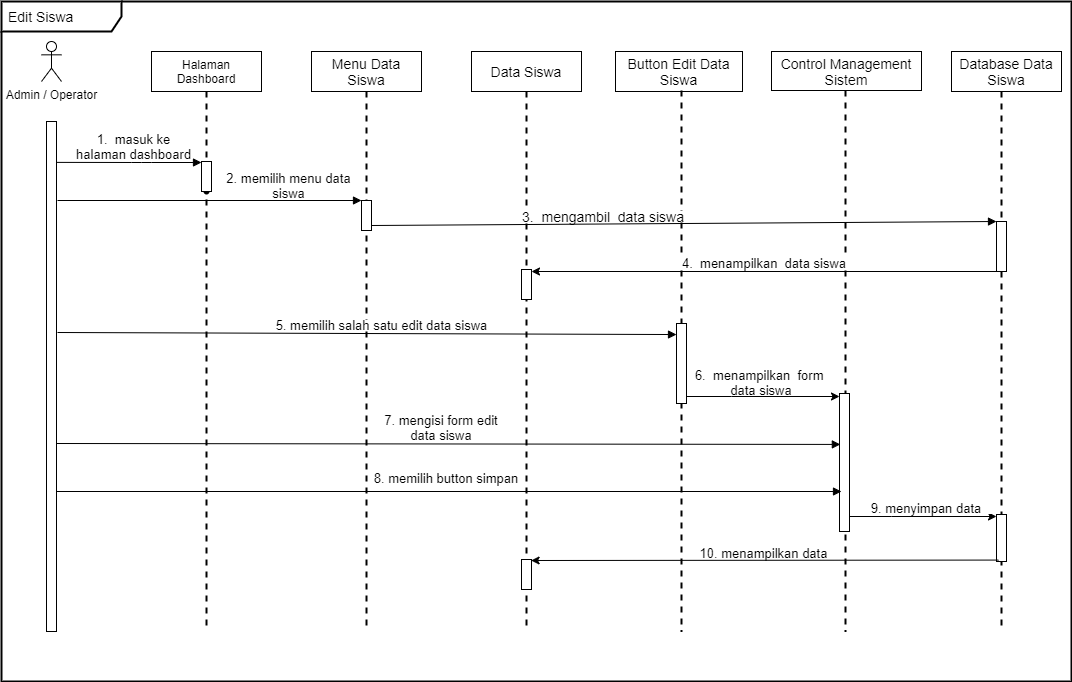

The diagram above was exported from draw.io. Its source (the exported page's mxGraphModel, read from the mxfile embedded in the PNG):
<mxGraphModel dx="1190" dy="610" grid="1" gridSize="10" guides="1" tooltips="1" connect="1" arrows="1" fold="1" page="1" pageScale="1" pageWidth="850" pageHeight="1100" math="0" shadow="0">
  <root>
    <mxCell id="0" />
    <mxCell id="1" parent="0" />
    <mxCell id="wRvDwLapwEC_WR3QRWea-2" value="Admin / Operator" style="shape=umlActor;verticalLabelPosition=bottom;verticalAlign=top;html=1;outlineConnect=0;" vertex="1" parent="1">
      <mxGeometry x="260" y="190" width="20" height="40" as="geometry" />
    </mxCell>
    <mxCell id="wRvDwLapwEC_WR3QRWea-3" value="Halaman Dashboard" style="rounded=0;whiteSpace=wrap;html=1;" vertex="1" parent="1">
      <mxGeometry x="370" y="200" width="110" height="40" as="geometry" />
    </mxCell>
    <mxCell id="wRvDwLapwEC_WR3QRWea-4" value="&lt;font style=&quot;font-size: 14px&quot;&gt;Menu Data Siswa&lt;/font&gt;" style="rounded=0;whiteSpace=wrap;html=1;" vertex="1" parent="1">
      <mxGeometry x="530" y="200" width="110" height="40" as="geometry" />
    </mxCell>
    <mxCell id="wRvDwLapwEC_WR3QRWea-5" value="&lt;font style=&quot;font-size: 14px&quot;&gt;Data Siswa&lt;/font&gt;" style="rounded=0;whiteSpace=wrap;html=1;" vertex="1" parent="1">
      <mxGeometry x="690" y="200" width="110" height="40" as="geometry" />
    </mxCell>
    <mxCell id="wRvDwLapwEC_WR3QRWea-8" value="" style="html=1;verticalAlign=bottom;labelBackgroundColor=none;endArrow=block;endFill=1;exitX=0.5;exitY=0.172;exitDx=0;exitDy=0;exitPerimeter=0;" edge="1" parent="1">
      <mxGeometry width="160" relative="1" as="geometry">
        <mxPoint x="270" y="310.88" as="sourcePoint" />
        <mxPoint x="420" y="311" as="targetPoint" />
        <Array as="points">
          <mxPoint x="360" y="311" />
        </Array>
      </mxGeometry>
    </mxCell>
    <mxCell id="wRvDwLapwEC_WR3QRWea-15" value="" style="shape=waypoint;size=6;pointerEvents=1;points=[];fillColor=#ffffff;resizable=0;rotatable=0;perimeter=centerPerimeter;snapToPoint=1;rounded=0;" vertex="1" parent="1">
      <mxGeometry x="405" y="320" width="40" height="40" as="geometry" />
    </mxCell>
    <mxCell id="wRvDwLapwEC_WR3QRWea-17" value="" style="line;strokeWidth=2;direction=south;html=1;perimeterSpacing=0;dashed=1;" vertex="1" parent="1">
      <mxGeometry x="420" y="240" width="10" height="540" as="geometry" />
    </mxCell>
    <mxCell id="wRvDwLapwEC_WR3QRWea-20" value="" style="text;html=1;align=center;verticalAlign=middle;dashed=0;fillColor=#ffffff;strokeColor=#000000;" vertex="1" parent="1">
      <mxGeometry x="420" y="310" width="10" height="30" as="geometry" />
    </mxCell>
    <mxCell id="wRvDwLapwEC_WR3QRWea-22" value="" style="text;html=1;align=center;verticalAlign=middle;dashed=0;fillColor=#ffffff;strokeColor=#000000;" vertex="1" parent="1">
      <mxGeometry x="265" y="270" width="10" height="510" as="geometry" />
    </mxCell>
    <mxCell id="wRvDwLapwEC_WR3QRWea-23" value="" style="html=1;verticalAlign=bottom;labelBackgroundColor=none;endArrow=block;endFill=1;entryX=0;entryY=0;entryDx=0;entryDy=0;" edge="1" parent="1" target="wRvDwLapwEC_WR3QRWea-30">
      <mxGeometry width="160" relative="1" as="geometry">
        <mxPoint x="276" y="349" as="sourcePoint" />
        <mxPoint x="580" y="350" as="targetPoint" />
      </mxGeometry>
    </mxCell>
    <mxCell id="wRvDwLapwEC_WR3QRWea-29" value="" style="line;strokeWidth=2;direction=south;html=1;perimeterSpacing=0;dashed=1;" vertex="1" parent="1">
      <mxGeometry x="580" y="240" width="10" height="540" as="geometry" />
    </mxCell>
    <mxCell id="wRvDwLapwEC_WR3QRWea-30" value="" style="text;html=1;align=center;verticalAlign=middle;dashed=0;fillColor=#ffffff;strokeColor=#000000;" vertex="1" parent="1">
      <mxGeometry x="580" y="349" width="10" height="30" as="geometry" />
    </mxCell>
    <mxCell id="wRvDwLapwEC_WR3QRWea-32" value="" style="line;strokeWidth=2;direction=south;html=1;perimeterSpacing=0;dashed=1;" vertex="1" parent="1">
      <mxGeometry x="740" y="240" width="10" height="540" as="geometry" />
    </mxCell>
    <mxCell id="wRvDwLapwEC_WR3QRWea-37" value="&lt;font style=&quot;font-size: 13px&quot;&gt;1.&amp;nbsp; masuk ke halaman dashboard&lt;/font&gt;" style="rounded=0;whiteSpace=wrap;html=1;strokeColor=#FFFFFF;" vertex="1" parent="1">
      <mxGeometry x="290" y="290" width="125" height="10" as="geometry" />
    </mxCell>
    <mxCell id="wRvDwLapwEC_WR3QRWea-39" value="&lt;font style=&quot;font-size: 14px&quot;&gt;Button Edit Data Siswa&lt;/font&gt;" style="rounded=0;whiteSpace=wrap;html=1;" vertex="1" parent="1">
      <mxGeometry x="834" y="200" width="127" height="40" as="geometry" />
    </mxCell>
    <mxCell id="wRvDwLapwEC_WR3QRWea-40" value="" style="html=1;verticalAlign=bottom;labelBackgroundColor=none;endArrow=block;endFill=1;entryX=0;entryY=0;entryDx=0;entryDy=0;" edge="1" parent="1" target="wRvDwLapwEC_WR3QRWea-64">
      <mxGeometry width="160" relative="1" as="geometry">
        <mxPoint x="590" y="374" as="sourcePoint" />
        <mxPoint x="1060" y="374" as="targetPoint" />
      </mxGeometry>
    </mxCell>
    <mxCell id="wRvDwLapwEC_WR3QRWea-44" value="" style="line;strokeWidth=2;direction=south;html=1;perimeterSpacing=0;dashed=1;" vertex="1" parent="1">
      <mxGeometry x="895" y="239" width="10" height="541" as="geometry" />
    </mxCell>
    <mxCell id="wRvDwLapwEC_WR3QRWea-46" value="&lt;font style=&quot;font-size: 14px&quot;&gt;3.&amp;nbsp; mengambil&amp;nbsp; data siswa&lt;/font&gt;" style="rounded=0;whiteSpace=wrap;html=1;strokeColor=#FFFFFF;" vertex="1" parent="1">
      <mxGeometry x="734" y="360" width="176" height="10" as="geometry" />
    </mxCell>
    <mxCell id="wRvDwLapwEC_WR3QRWea-47" value="&lt;font style=&quot;font-size: 13px&quot;&gt;2. memilih menu data siswa&lt;/font&gt;" style="rounded=0;whiteSpace=wrap;html=1;strokeColor=#FFFFFF;" vertex="1" parent="1">
      <mxGeometry x="435" y="329" width="145" height="10" as="geometry" />
    </mxCell>
    <mxCell id="wRvDwLapwEC_WR3QRWea-53" value="&lt;font style=&quot;font-size: 14px&quot;&gt;Control Management Sistem&lt;/font&gt;" style="rounded=0;whiteSpace=wrap;html=1;" vertex="1" parent="1">
      <mxGeometry x="990" y="200" width="150" height="39" as="geometry" />
    </mxCell>
    <mxCell id="wRvDwLapwEC_WR3QRWea-56" value="" style="line;strokeWidth=2;direction=south;html=1;perimeterSpacing=0;dashed=1;" vertex="1" parent="1">
      <mxGeometry x="1059" y="239" width="10" height="541" as="geometry" />
    </mxCell>
    <mxCell id="wRvDwLapwEC_WR3QRWea-59" value="" style="edgeStyle=orthogonalEdgeStyle;rounded=0;orthogonalLoop=1;jettySize=auto;html=1;exitX=0;exitY=0.75;exitDx=0;exitDy=0;" edge="1" parent="1" source="wRvDwLapwEC_WR3QRWea-64">
      <mxGeometry relative="1" as="geometry">
        <mxPoint x="1190" y="420" as="sourcePoint" />
        <mxPoint x="750" y="420" as="targetPoint" />
        <Array as="points">
          <mxPoint x="1215" y="420" />
        </Array>
      </mxGeometry>
    </mxCell>
    <mxCell id="wRvDwLapwEC_WR3QRWea-58" value="" style="text;html=1;align=center;verticalAlign=middle;dashed=0;fillColor=#ffffff;strokeColor=#000000;" vertex="1" parent="1">
      <mxGeometry x="740" y="418" width="10" height="30" as="geometry" />
    </mxCell>
    <mxCell id="wRvDwLapwEC_WR3QRWea-60" value="&lt;font style=&quot;font-size: 13px&quot;&gt;4.&amp;nbsp; menampilkan&amp;nbsp; data siswa&lt;/font&gt;" style="rounded=0;whiteSpace=wrap;html=1;strokeColor=#FFFFFF;" vertex="1" parent="1">
      <mxGeometry x="891.5" y="407" width="182" height="10" as="geometry" />
    </mxCell>
    <mxCell id="wRvDwLapwEC_WR3QRWea-61" value="" style="html=1;verticalAlign=bottom;labelBackgroundColor=none;endArrow=block;endFill=1;entryX=0;entryY=0.138;entryDx=0;entryDy=0;entryPerimeter=0;" edge="1" parent="1" target="wRvDwLapwEC_WR3QRWea-65">
      <mxGeometry width="160" relative="1" as="geometry">
        <mxPoint x="276" y="481" as="sourcePoint" />
        <mxPoint x="900" y="481" as="targetPoint" />
      </mxGeometry>
    </mxCell>
    <mxCell id="wRvDwLapwEC_WR3QRWea-62" value="&lt;font style=&quot;font-size: 14px&quot;&gt;Database Data Siswa&lt;/font&gt;" style="rounded=0;whiteSpace=wrap;html=1;" vertex="1" parent="1">
      <mxGeometry x="1170" y="200" width="110" height="40" as="geometry" />
    </mxCell>
    <mxCell id="wRvDwLapwEC_WR3QRWea-63" value="" style="line;strokeWidth=2;direction=south;html=1;perimeterSpacing=0;dashed=1;" vertex="1" parent="1">
      <mxGeometry x="1215" y="240" width="10" height="540" as="geometry" />
    </mxCell>
    <mxCell id="wRvDwLapwEC_WR3QRWea-64" value="" style="text;html=1;align=center;verticalAlign=middle;dashed=0;fillColor=#ffffff;strokeColor=#000000;" vertex="1" parent="1">
      <mxGeometry x="1215" y="370" width="10" height="50" as="geometry" />
    </mxCell>
    <mxCell id="wRvDwLapwEC_WR3QRWea-70" value="" style="edgeStyle=orthogonalEdgeStyle;rounded=0;orthogonalLoop=1;jettySize=auto;html=1;" edge="1" parent="1" source="wRvDwLapwEC_WR3QRWea-65" target="wRvDwLapwEC_WR3QRWea-69">
      <mxGeometry relative="1" as="geometry">
        <Array as="points">
          <mxPoint x="950" y="545" />
          <mxPoint x="950" y="545" />
        </Array>
      </mxGeometry>
    </mxCell>
    <mxCell id="wRvDwLapwEC_WR3QRWea-65" value="" style="text;html=1;align=center;verticalAlign=middle;dashed=0;fillColor=#ffffff;strokeColor=#000000;" vertex="1" parent="1">
      <mxGeometry x="895" y="472" width="10" height="80" as="geometry" />
    </mxCell>
    <mxCell id="wRvDwLapwEC_WR3QRWea-68" value="&lt;font style=&quot;font-size: 13px&quot;&gt;5. memilih salah satu edit data siswa&lt;/font&gt;" style="rounded=0;whiteSpace=wrap;html=1;strokeColor=#FFFFFF;" vertex="1" parent="1">
      <mxGeometry x="491" y="469" width="219" height="10" as="geometry" />
    </mxCell>
    <mxCell id="wRvDwLapwEC_WR3QRWea-77" value="" style="edgeStyle=orthogonalEdgeStyle;rounded=0;orthogonalLoop=1;jettySize=auto;html=1;" edge="1" parent="1" source="wRvDwLapwEC_WR3QRWea-69" target="wRvDwLapwEC_WR3QRWea-76">
      <mxGeometry relative="1" as="geometry">
        <Array as="points">
          <mxPoint x="1110" y="665" />
          <mxPoint x="1110" y="665" />
        </Array>
      </mxGeometry>
    </mxCell>
    <mxCell id="wRvDwLapwEC_WR3QRWea-69" value="" style="text;html=1;align=center;verticalAlign=middle;dashed=0;fillColor=#ffffff;strokeColor=#000000;" vertex="1" parent="1">
      <mxGeometry x="1058" y="542" width="10" height="138" as="geometry" />
    </mxCell>
    <mxCell id="wRvDwLapwEC_WR3QRWea-71" value="&lt;font style=&quot;font-size: 13px&quot;&gt;6.&amp;nbsp; menampilkan&amp;nbsp; form &lt;br&gt;data siswa&lt;/font&gt;" style="rounded=0;whiteSpace=wrap;html=1;strokeColor=#FFFFFF;" vertex="1" parent="1">
      <mxGeometry x="910" y="526" width="140" height="10" as="geometry" />
    </mxCell>
    <mxCell id="wRvDwLapwEC_WR3QRWea-72" value="" style="html=1;verticalAlign=bottom;labelBackgroundColor=none;endArrow=block;endFill=1;entryX=0.086;entryY=0.427;entryDx=0;entryDy=0;entryPerimeter=0;" edge="1" parent="1">
      <mxGeometry width="160" relative="1" as="geometry">
        <mxPoint x="274.9999999999998" y="592" as="sourcePoint" />
        <mxPoint x="1058.8600000000001" y="592.9259999999999" as="targetPoint" />
      </mxGeometry>
    </mxCell>
    <mxCell id="wRvDwLapwEC_WR3QRWea-73" value="" style="html=1;verticalAlign=bottom;labelBackgroundColor=none;endArrow=block;endFill=1;" edge="1" parent="1">
      <mxGeometry width="160" relative="1" as="geometry">
        <mxPoint x="275" y="640" as="sourcePoint" />
        <mxPoint x="1060" y="640" as="targetPoint" />
      </mxGeometry>
    </mxCell>
    <mxCell id="wRvDwLapwEC_WR3QRWea-74" value="&lt;font style=&quot;font-size: 13px&quot;&gt;7. mengisi form edit data siswa&lt;/font&gt;" style="rounded=0;whiteSpace=wrap;html=1;strokeColor=#FFFFFF;" vertex="1" parent="1">
      <mxGeometry x="590" y="560" width="140" height="31" as="geometry" />
    </mxCell>
    <mxCell id="wRvDwLapwEC_WR3QRWea-75" value="&lt;font style=&quot;font-size: 13px&quot;&gt;8. memilih button simpan&lt;/font&gt;" style="rounded=0;whiteSpace=wrap;html=1;strokeColor=#FFFFFF;" vertex="1" parent="1">
      <mxGeometry x="590" y="622" width="150" height="10" as="geometry" />
    </mxCell>
    <mxCell id="wRvDwLapwEC_WR3QRWea-76" value="" style="text;html=1;align=center;verticalAlign=middle;dashed=0;fillColor=#ffffff;strokeColor=#000000;" vertex="1" parent="1">
      <mxGeometry x="1215" y="663" width="10" height="47" as="geometry" />
    </mxCell>
    <mxCell id="wRvDwLapwEC_WR3QRWea-78" value="&lt;font style=&quot;font-size: 13px&quot;&gt;9. menyimpan data&lt;/font&gt;" style="rounded=0;whiteSpace=wrap;html=1;strokeColor=#FFFFFF;" vertex="1" parent="1">
      <mxGeometry x="1080" y="652" width="130" height="10" as="geometry" />
    </mxCell>
    <mxCell id="wRvDwLapwEC_WR3QRWea-79" value="" style="edgeStyle=orthogonalEdgeStyle;rounded=0;orthogonalLoop=1;jettySize=auto;html=1;entryX=0.75;entryY=0;entryDx=0;entryDy=0;" edge="1" parent="1">
      <mxGeometry relative="1" as="geometry">
        <mxPoint x="1217" y="708.5700000000003" as="sourcePoint" />
        <mxPoint x="749.5" y="709" as="targetPoint" />
        <Array as="points">
          <mxPoint x="750" y="709" />
        </Array>
      </mxGeometry>
    </mxCell>
    <mxCell id="wRvDwLapwEC_WR3QRWea-80" value="" style="text;html=1;align=center;verticalAlign=middle;dashed=0;fillColor=#ffffff;strokeColor=#000000;" vertex="1" parent="1">
      <mxGeometry x="740" y="708" width="10" height="30" as="geometry" />
    </mxCell>
    <mxCell id="wRvDwLapwEC_WR3QRWea-81" value="&lt;font style=&quot;font-size: 13px&quot;&gt;10. menampilkan data&lt;/font&gt;" style="rounded=0;whiteSpace=wrap;html=1;strokeColor=#FFFFFF;" vertex="1" parent="1">
      <mxGeometry x="915" y="697" width="135" height="10" as="geometry" />
    </mxCell>
    <mxCell id="wRvDwLapwEC_WR3QRWea-85" value="&lt;font style=&quot;font-size: 14px&quot;&gt;Edit Siswa&lt;/font&gt;" style="shape=umlFrame;whiteSpace=wrap;html=1;width=120;height=30;boundedLbl=1;verticalAlign=middle;align=left;spacingLeft=5;strokeColor=#000000;strokeWidth=2;gradientColor=#ffffff;fillColor=#FFFFFF;" vertex="1" parent="1">
      <mxGeometry x="220" y="150" width="1070" height="680" as="geometry" />
    </mxCell>
  </root>
</mxGraphModel>